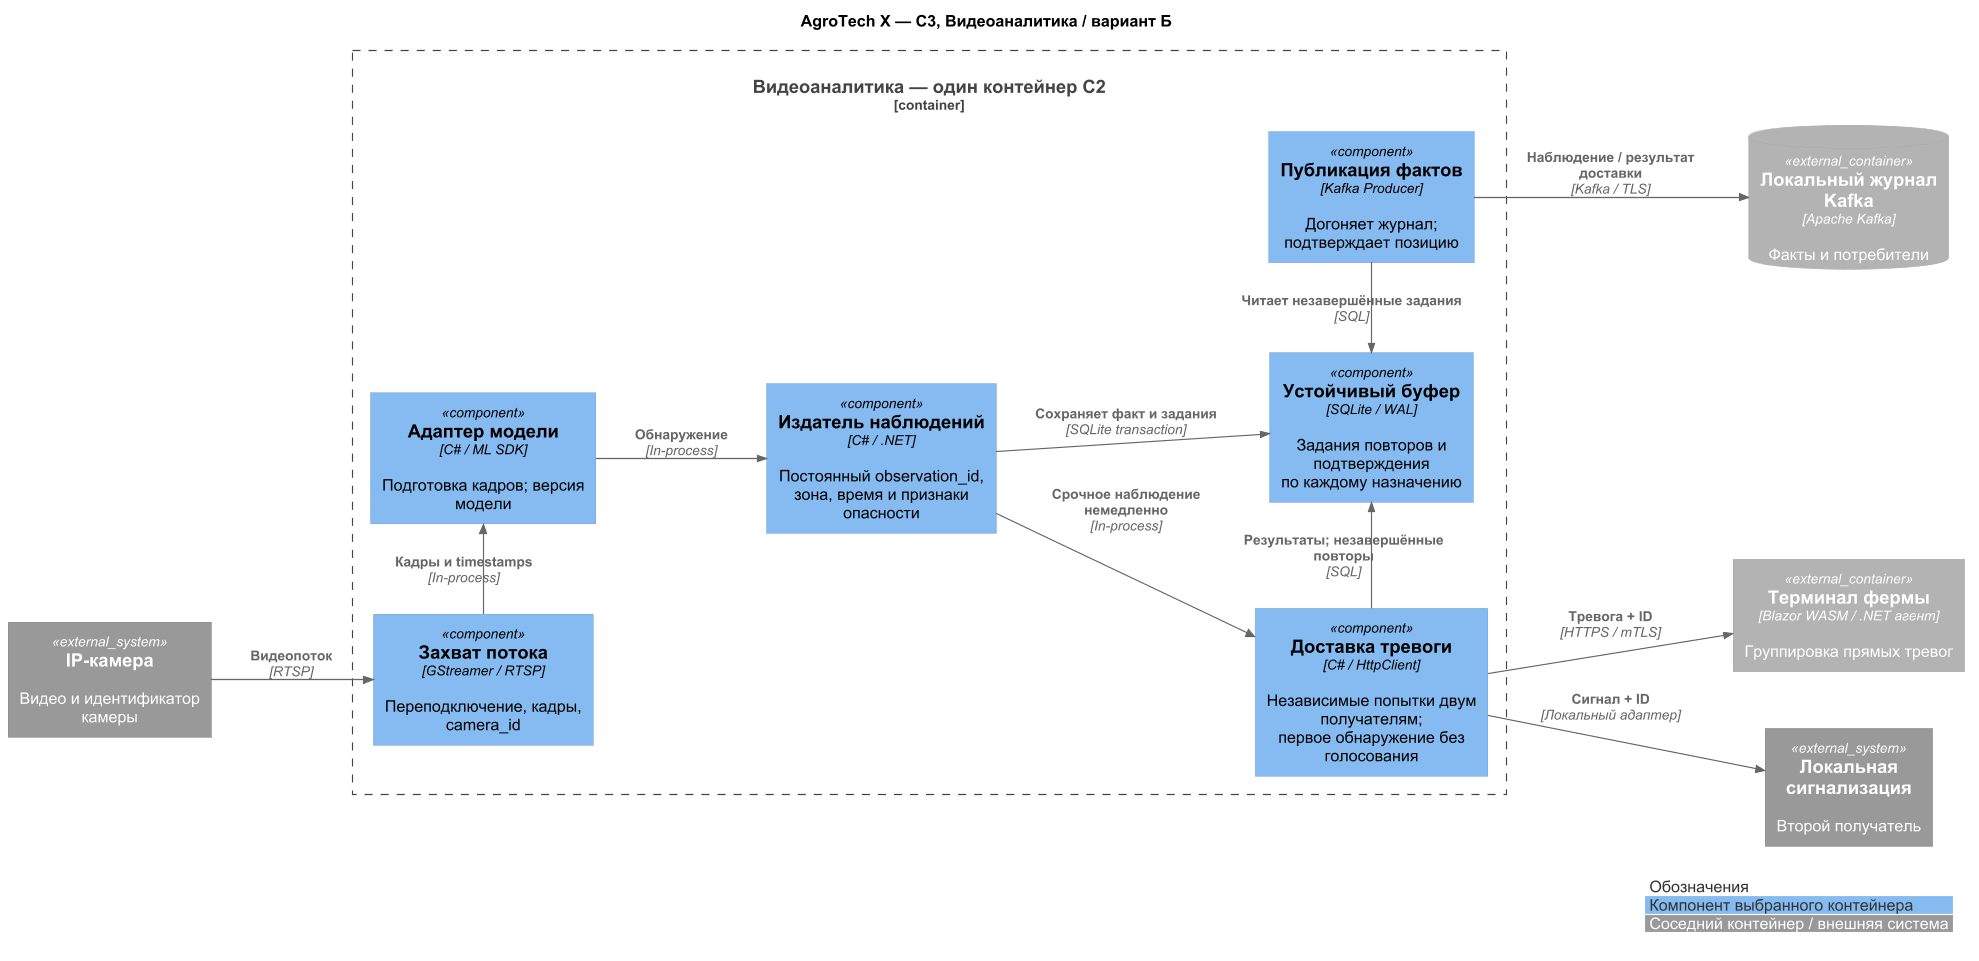

The diagram above was rendered by PlantUML. Its source (embedded in the PNG):
@startuml
!define RELATIVE_INCLUDE true
!include ../../diagrams/vendor/c4-plantuml/C4_Component.puml
LAYOUT_LANDSCAPE()
skinparam defaultFontName Arial
skinparam dpi 110
skinparam nodesep 50
skinparam ranksep 65
show stereotype
title AgroTech X — C3, Видеоаналитика / вариант Б

System_Ext(camera, "IP-камера", "Видео и идентификатор камеры")
Container_Ext(ui, "Терминал фермы", "Blazor WASM / .NET агент", "Группировка прямых тревог")
System_Ext(sound, "Локальная сигнализация", "Второй получатель")
ContainerDb_Ext(journal, "Локальный журнал Kafka", "Apache Kafka", "Факты и потребители")
Container_Boundary(video, "Видеоаналитика — один контейнер C2") {
 Component(capture, "Захват потока", "GStreamer / RTSP", "Переподключение, кадры, camera_id")
 Component(infer, "Адаптер модели", "C# / ML SDK", "Подготовка кадров; версия модели")
 Component(build, "Издатель наблюдений", "C# / .NET", "Постоянный observation_id,\nзона, время и признаки опасности")
 Component(delivery, "Доставка тревоги", "C# / HttpClient", "Независимые попытки двум получателям;\nпервое обнаружение без голосования")
 Component(spool, "Устойчивый буфер", "SQLite / WAL", "Задания повторов и подтверждения\nпо каждому назначению")
 Component(publisher, "Публикация фактов", "Kafka Producer", "Догоняет журнал; подтверждает позицию")
}
Rel_R(camera, capture, "Видеопоток", "RTSP")
Rel_D(capture, infer, "Кадры и timestamps", "In-process")
Rel_R(infer, build, "Обнаружение", "In-process")
Rel_R(build, delivery, "Срочное наблюдение немедленно", "In-process")
Rel_D(build, spool, "Сохраняет факт и задания", "SQLite transaction")
Rel_R(delivery, ui, "Тревога + ID", "HTTPS / mTLS")
Rel_R(delivery, sound, "Сигнал + ID", "Локальный адаптер")
Rel_D(delivery, spool, "Результаты; незавершённые повторы", "SQL")
Rel_U(publisher, spool, "Читает незавершённые задания", "SQL")
Rel_R(publisher, journal, "Наблюдение / результат доставки", "Kafka / TLS")
Lay_D(ui, sound)

legend right
|<#FFFFFF><color:#333333> Обозначения |
|<#85BBF0><color:#333333> Компонент выбранного контейнера |
|<#999999><color:white> Соседний контейнер / внешняя система |
endlegend
@enduml